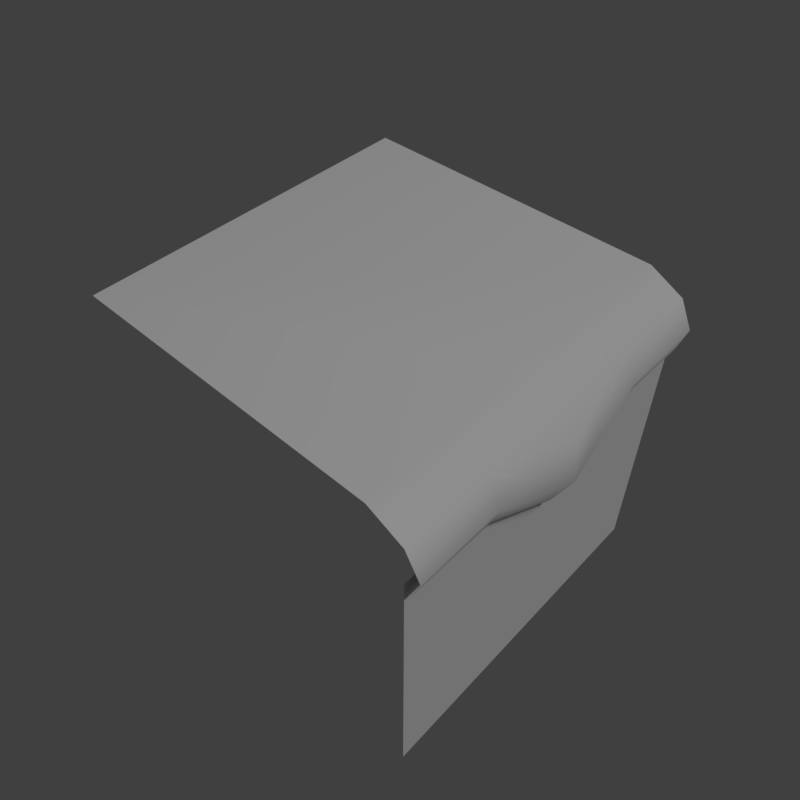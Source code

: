 # Source: side.blend  (saved by Blender 2.79.0; exported with 4.5.12 LTS)
import bpy
from mathutils import Matrix  # noqa: F401  (used for matrix-valued properties, if any)

bpy.ops.wm.read_factory_settings(use_empty=True)
scene = bpy.context.scene
scene.name = 'Scene'

# ---- collections
col_collection_1 = bpy.data.collections.new('Collection 1'); scene.collection.children.link(col_collection_1)

# ---- materials (node trees are filled in below, after node groups)
mat_ground = bpy.data.materials.new('ground')
mat_ground.alpha_threshold = 0.0
mat_ground.use_transparent_shadow = False
mat_ground.roughness = 0.5

# ---- material node trees

# ---- world
world_world = bpy.data.worlds.new('World'); scene.world = world_world
world_world.color = (0.05088, 0.05088, 0.05088)
world_world.use_sun_shadow = False
world_world.sun_shadow_jitter_overblur = 0.0
world_world.cycles.sampling_method = 'MANUAL'

# ---- cameras
cam_camera = bpy.data.cameras.new('Camera')
cam_camera.clip_end = 100.0
cam_camera.lens = 35.0
cam_camera.sensor_width = 32.0
cam_camera.sensor_height = 18.0
cam_camera.display_size = 2.0
cam_camera.dof.focus_distance = 0.0
cam_camera.dof.aperture_fstop = 128.0
cam_camera.dof.aperture_blades = 6

# ---- lights
light_hemi = bpy.data.lights.new('Hemi', 'SUN')
light_hemi.transmission_factor = 0.0
light_hemi.angle = 0.1993
light_hemi.energy = 1.0
light_hemi.shadow_buffer_clip_start = 0.5
light_hemi.shadow_soft_size = 0.1
light_hemi.shadow_cascade_max_distance = 1000.0

# ---- meshes
me_groundsidemesh = bpy.data.meshes.new('GroundSideMesh')
me_groundsidemesh.from_pydata([(0.8, -1.0, -8.941e-08), (0.8, 1.0, -8.941e-08), (1.035, 1.0, -0.4168), (1.026, -1.0, -0.4168), (-1.0, 1.0, -8.941e-08), (1.0, -1.0, -0.1), (1.0, 1.0, -0.1), (1.0, -1.0, -2.0), (1.0, 1.0, -2.0), (1.0, -1.0, -0.3354), (1.0, 1.0, -0.3354), (1.085, -1.0, -0.2584), (1.082, 1.0, -0.2584), (1.032, 0.4929, -0.4168), (1.029, -0.4929, -0.4168), (1.104, -0.0009009, -0.2468), (-1.0, -1.0, -8.941e-08), (1.031, -0.002806, -0.7202), (0.8, -3.874e-07, -8.941e-08), (1.0, 0.4929, -0.1), (1.0, -0.4929, -0.1), (1.084, -0.5151, -0.2584), (1.083, 0.4929, -0.2584), (1.134, -0.00196, -0.4996)], [], [(19, 6, 1, 18), (18, 16, 0), (21, 11, 3, 14), (9, 7, 8, 10), (20, 5, 11, 21), (6, 19, 22, 12), (19, 15, 23, 22), (12, 22, 13, 2), (22, 23, 17, 13), (1, 4, 16, 18), (5, 20, 18, 0), (20, 15, 18), (18, 15, 19), (23, 15, 20, 21), (17, 23, 21, 14)])
me_groundsidemesh.polygons.foreach_set('use_smooth', [True] * 15)
_uv = me_groundsidemesh.uv_layers.new(name='UVMap')
_uv.uv.foreach_set('vector', [0.8723, 0.3768, 0.9823, 0.3768, 0.9823, 0.4266, 0.7655, 0.4266, 0.4875, 0.25, 0.0125, 0.0125, 0.4875, 0.0125, 0.6538, 0.329, 0.5487, 0.3288, 0.5487, 0.3001, 0.6587, 0.2997, 0.5125, 0.9875, 0.5125, 0.5125, 0.9875, 0.5125, 0.9875, 0.9875, 0.6587, 0.3768, 0.5487, 0.3768, 0.5487, 0.3288, 0.6538, 0.329, 0.9823, 0.3768, 0.8723, 0.3768, 0.8723, 0.3292, 0.9823, 0.3293, 0.8723, 0.3768, 0.7653, 0.329, 0.7651, 0.2667, 0.8723, 0.3292, 0.9823, 0.3293, 0.8723, 0.3292, 0.8723, 0.2993, 0.9823, 0.2989, 0.8723, 0.3292, 0.7651, 0.2667, 0.7649, 0.2294, 0.8723, 0.2993, 0.4875, 0.4875, 0.0125, 0.4875, 0.0125, 0.0125, 0.4875, 0.25, 0.5487, 0.3768, 0.6587, 0.3768, 0.7655, 0.4266, 0.5487, 0.4266, 0.6587, 0.3768, 0.7653, 0.329, 0.7655, 0.4266, 0.7655, 0.4266, 0.7653, 0.329, 0.8723, 0.3768, 0.7651, 0.2667, 0.7653, 0.329, 0.6587, 0.3768, 0.6538, 0.329, 0.7649, 0.2294, 0.7651, 0.2667, 0.6538, 0.329, 0.6587, 0.2997])
me_groundsidemesh.materials.append(mat_ground)
me_groundsidemesh.use_remesh_preserve_volume = False
me_groundsidemesh.use_remesh_preserve_attributes = False
me_groundsidemesh.use_mirror_vertex_groups = False
me_groundsidemesh.use_paint_bone_selection = False
me_groundsidemesh.use_paint_mask = True
me_groundsidemesh.update()
me_groundsidecollider = bpy.data.meshes.new('GroundSideCollider')
me_groundsidecollider.from_pydata([(1.0, -1.0, -2.0), (1.0, 1.0, -2.0), (-1.0, -1.0, -8.941e-08), (-1.0, 1.0, -8.941e-08), (1.0, -1.0, 0.0), (1.0, 1.0, 0.0)], [], [(4, 0, 1, 5), (5, 3, 2, 4)])
me_groundsidecollider.polygons.foreach_set('use_smooth', [True] * 2)
_uv = me_groundsidecollider.uv_layers.new(name='UVMap')
_uv.uv.foreach_set('vector', [0.3094, 0.01156, 0.3095, 0.01983, 0.3095, 0.01983, 0.3094, 0.01156, 0.3333, 0.0124, 0.3333, 0.3333, 0.6667, 0.3333, 0.6667, 0.0124])
me_groundsidecollider.use_remesh_preserve_volume = False
me_groundsidecollider.use_remesh_preserve_attributes = False
me_groundsidecollider.use_mirror_vertex_groups = False
me_groundsidecollider.use_paint_bone_selection = False
me_groundsidecollider.use_paint_mask = True
me_groundsidecollider.update()

# ---- objects
ob_camera = bpy.data.objects.new('Camera', cam_camera)
ob_hemi = bpy.data.objects.new('Hemi', light_hemi)
ob_groundsidemesh = bpy.data.objects.new('GroundSideMesh', me_groundsidemesh)
ob_groundsidecollider__colonly = bpy.data.objects.new('GroundSideCollider -colonly', me_groundsidecollider)

# ---- transforms, parenting, visibility, modifiers, constraints
ob_camera.location = (2.259, -2.378, 2.613)
ob_camera.rotation_euler = (0.7716, -2.034e-06, 0.7491)
ob_camera.hide_viewport = True
ob_camera.lineart.crease_threshold = 0.0
ob_hemi.location = (0.0, 0.0, 0.0)
ob_hemi.rotation_euler = (-0.588, 0.4478, -0.281)
ob_hemi.hide_viewport = True
ob_hemi.lineart.crease_threshold = 0.0
ob_groundsidemesh.location = (0.0, 0.0, 0.0)
ob_groundsidemesh.lineart.crease_threshold = 0.0
ob_groundsidecollider__colonly.parent = ob_groundsidemesh
ob_groundsidecollider__colonly.location = (0.0, 0.0, 0.0)
ob_groundsidecollider__colonly.hide_render = True
ob_groundsidecollider__colonly.display_type = 'WIRE'
ob_groundsidecollider__colonly.show_wire = True
ob_groundsidecollider__colonly.show_all_edges = True
ob_groundsidecollider__colonly.lineart.crease_threshold = 0.0

# ---- collection membership
col_collection_1.objects.link(ob_camera)
col_collection_1.objects.link(ob_hemi)
col_collection_1.objects.link(ob_groundsidemesh)
col_collection_1.objects.link(ob_groundsidecollider__colonly)

# ---- scene / render settings (as saved in the file)
scene.camera = ob_camera
scene.frame_start = 1; scene.frame_end = 250; scene.frame_set(144)
scene.render.engine = 'BLENDER_EEVEE_NEXT'
scene.render.resolution_x = 256
scene.render.resolution_y = 256
scene.render.resolution_percentage = 50
scene.render.dither_intensity = 0.0
scene.render.film_transparent = True
scene.cycles.use_denoising = False
scene.cycles.samples = 128
scene.cycles.sampling_pattern = 'TABULATED_SOBOL'
scene.cycles.use_adaptive_sampling = False
scene.cycles.use_light_tree = False
scene.cycles.blur_glossy = 0.0
scene.cycles.sample_clamp_indirect = 0.0
scene.view_settings.view_transform = 'Standard'
bpy.context.view_layer.update()
